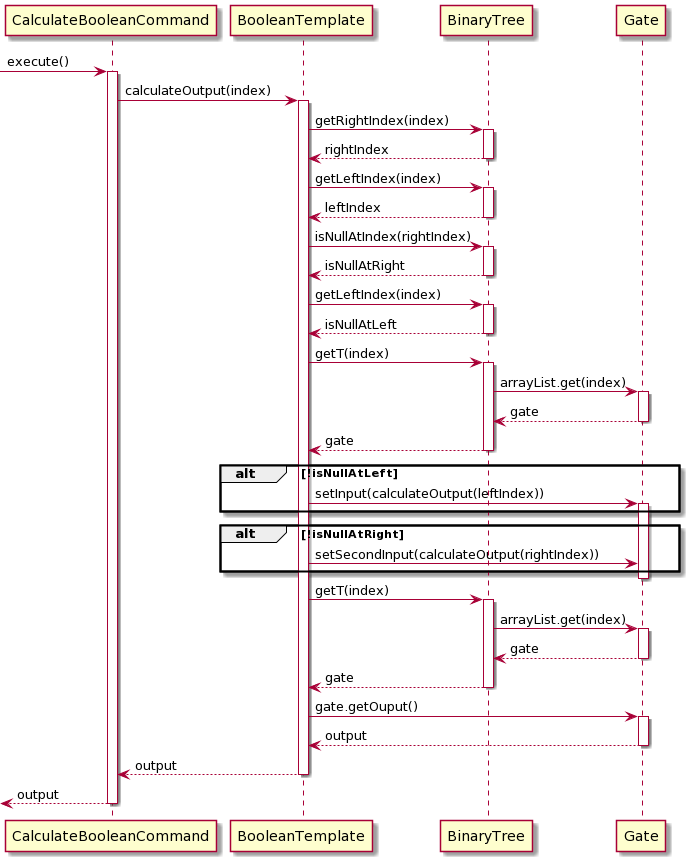

The diagram above was rendered by PlantUML. Its source (embedded in the PNG):
@startuml
[-> CalculateBooleanCommand : execute()
activate CalculateBooleanCommand

CalculateBooleanCommand -> BooleanTemplate : calculateOutput(index)
activate BooleanTemplate

BooleanTemplate -> BinaryTree : getRightIndex(index)
activate BinaryTree

BinaryTree --> BooleanTemplate : rightIndex
deactivate BinaryTree

BooleanTemplate -> BinaryTree : getLeftIndex(index)
activate BinaryTree

BinaryTree --> BooleanTemplate : leftIndex
deactivate BinaryTree

BooleanTemplate -> BinaryTree : isNullAtIndex(rightIndex)
activate BinaryTree

BinaryTree --> BooleanTemplate : isNullAtRight
deactivate BinaryTree

BooleanTemplate -> BinaryTree : getLeftIndex(index)
activate BinaryTree

BinaryTree --> BooleanTemplate : isNullAtLeft
deactivate BinaryTree

BooleanTemplate -> BinaryTree: getT(index)
activate BinaryTree

BinaryTree -> Gate: arrayList.get(index)
activate Gate

Gate --> BinaryTree: gate
deactivate Gate

BinaryTree --> BooleanTemplate: gate
deactivate BinaryTree

alt !isNullAtLeft

BooleanTemplate -> Gate: setInput(calculateOutput(leftIndex))
activate Gate

end

alt !isNullAtRight

BooleanTemplate -> Gate: setSecondInput(calculateOutput(rightIndex))


end

deactivate Gate
deactivate Gate

BooleanTemplate -> BinaryTree: getT(index)
activate BinaryTree

BinaryTree -> Gate: arrayList.get(index)
activate Gate

Gate --> BinaryTree: gate
deactivate Gate

BinaryTree --> BooleanTemplate: gate
deactivate BinaryTree

BooleanTemplate -> Gate: gate.getOuput()
activate Gate

Gate --> BooleanTemplate: output
deactivate Gate


BooleanTemplate --> CalculateBooleanCommand: output
deactivate BooleanTemplate

[<-- CalculateBooleanCommand: output
deactivate CalculateBooleanCommand
@enduml